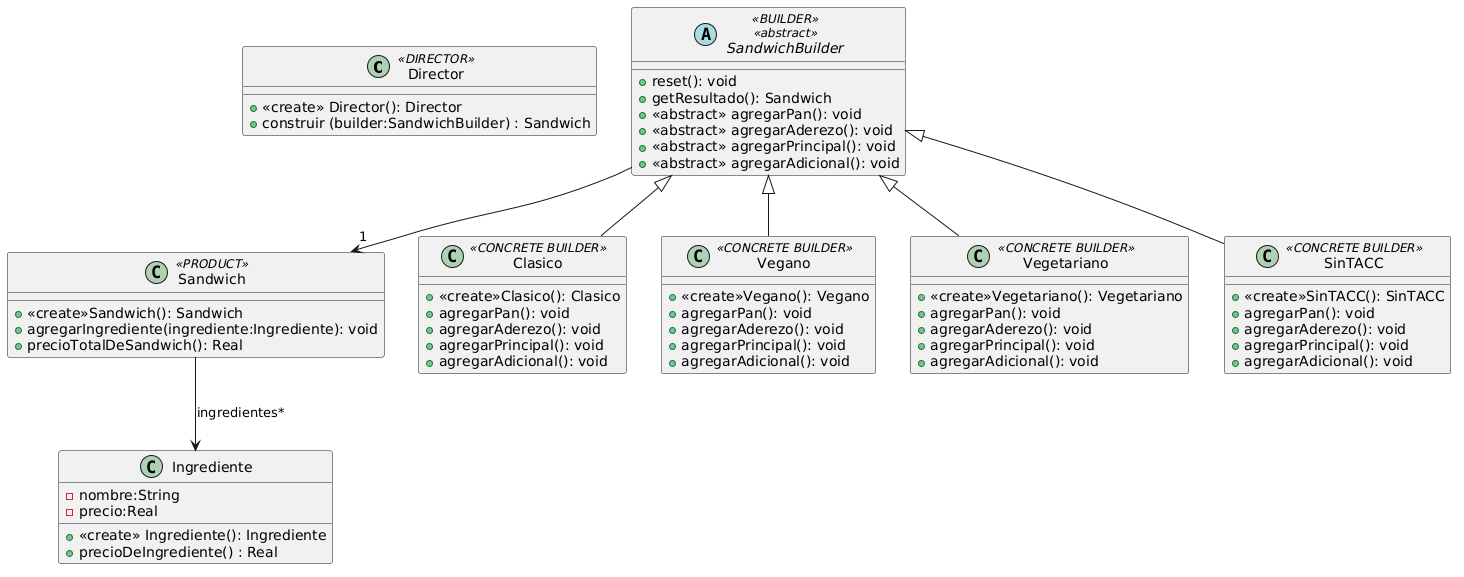

The diagram above was rendered by PlantUML. Its source (embedded in the PNG):
@startuml
class Director<<DIRECTOR>> {
 
 + <<create>> Director(): Director
 + construir (builder:SandwichBuilder) : Sandwich 
}

abstract SandwichBuilder<<BUILDER>><<abstract>>{

  + reset(): void
  + getResultado(): Sandwich
  + <<abstract>> agregarPan(): void
  + <<abstract>> agregarAderezo(): void
  + <<abstract>> agregarPrincipal(): void
  + <<abstract>> agregarAdicional(): void
}

class Sandwich<<PRODUCT>>{

 + <<create>>Sandwich(): Sandwich
 + agregarIngrediente(ingrediente:Ingrediente): void
 + precioTotalDeSandwich(): Real
}


class Clasico<<CONCRETE BUILDER>>{

 + <<create>>Clasico(): Clasico
 + agregarPan(): void
 + agregarAderezo(): void
 + agregarPrincipal(): void
 + agregarAdicional(): void
}

class Vegano<<CONCRETE BUILDER>>{

 + <<create>>Vegano(): Vegano
 + agregarPan(): void
 + agregarAderezo(): void
 + agregarPrincipal(): void
 + agregarAdicional(): void
}

class Vegetariano<<CONCRETE BUILDER>>{

 + <<create>>Vegetariano(): Vegetariano
 + agregarPan(): void
 + agregarAderezo(): void
 + agregarPrincipal(): void
 + agregarAdicional(): void
}

class SinTACC<<CONCRETE BUILDER>>{

 + <<create>>SinTACC(): SinTACC
 + agregarPan(): void
 + agregarAderezo(): void
 + agregarPrincipal(): void
 + agregarAdicional(): void
}

class Ingrediente {
 -nombre:String
 -precio:Real
 
 + <<create>> Ingrediente(): Ingrediente
 + precioDeIngrediente() : Real
}


Sandwich --> Ingrediente : ingredientes*
class Clasico extends SandwichBuilder
class Vegano extends SandwichBuilder
class SinTACC extends SandwichBuilder
class Vegetariano extends SandwichBuilder
SandwichBuilder --> "1 " Sandwich
@enduml